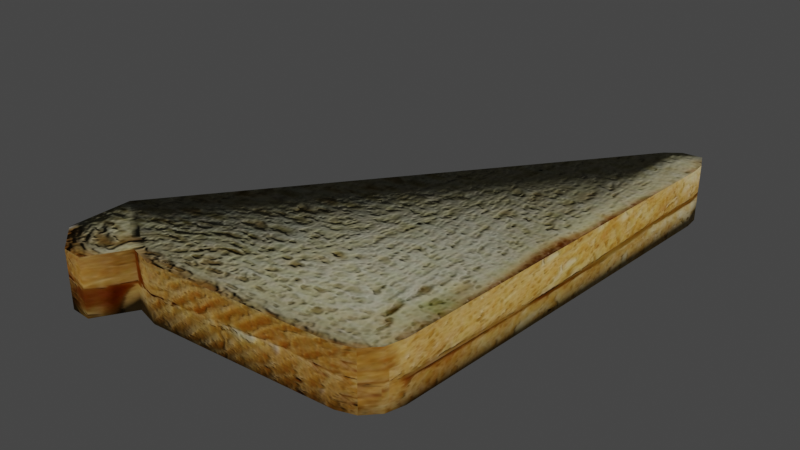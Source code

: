 # Source: Sandwich.blend  (saved by Blender 3.3.6; exported with 4.5.12 LTS)
import bpy
from mathutils import Matrix  # noqa: F401  (used for matrix-valued properties, if any)

bpy.ops.wm.read_factory_settings(use_empty=True)
scene = bpy.context.scene
scene.name = 'Scene'

# ---- collections
col_collection = bpy.data.collections.new('Collection'); scene.collection.children.link(col_collection)

# ---- images (referenced by path relative to the original .blend; pixels are not part of the script)
import os
ASSET_DIR = os.environ.get("B2B_ASSET_DIR", "")  # directory of the original .blend (textures are referenced by path, not embedded)
HERE = os.path.dirname(os.path.abspath(__file__))  # packed textures are extracted next to this script under _unpacked/

def load_image(name, relpath, width, height, colorspace="sRGB"):
    """Load a texture the original file referenced (path relative to the .blend, or extracted next to this script)."""
    p = next((c for c in (os.path.join(HERE, relpath), os.path.join(ASSET_DIR, relpath)) if relpath and os.path.exists(c)), "")
    if p:
        img = bpy.data.images.load(p, check_existing=True)
        img.name = name
    else:  # same state as the original file: an image datablock whose file is absent (Cycles renders it pink)
        img = bpy.data.images.new(name, width, height)
        img.source = "FILE"
        img.filepath = "//" + (relpath or name)
    img.colorspace_settings.name = colorspace
    return img
img_sandwitch2_png = load_image('Sandwitch2.png', '_unpacked/Sandwitch2.b9821ad6.png', 800, 512, 'sRGB')
img_sandwitch_normal_png = load_image('Sandwitch_NORMAL.png', '_unpacked/Sandwitch_NORMAL.30e8c0d8.png', 800, 512, 'sRGB')

# ---- materials (node trees are filled in below, after node groups)
mat_material = bpy.data.materials.new('Material')
mat_material.alpha_threshold = 0.0
mat_material.use_transparent_shadow = False
mat_material.roughness = 0.5
mat_material.line_color = (0.0, 0.0, 0.0, 1.0)

# ---- material node trees
mat_material.use_nodes = True; mat_material.node_tree.nodes.clear()
_N = mat_material.node_tree.nodes; _L = mat_material.node_tree.links
n0 = _N.new('ShaderNodeOutputMaterial'); n0.name = 'Material Output'; n0.location = (300, 300)
n1 = _N.new('ShaderNodeBsdfPrincipled'); n1.name = 'Principled BSDF'; n1.location = (10, 300)
n1.distribution = 'GGX'
n1.subsurface_method = 'RANDOM_WALK_SKIN'
n1.inputs[3].default_value = 1.45
n1.inputs[13].default_value = 0.0
n1.inputs[27].default_value = (0.0, 0.0, 0.0, 1.0)
n1.inputs[28].default_value = 1.0
n2 = _N.new('ShaderNodeTexImage'); n2.name = 'Image Texture'; n2.location = (-417, 313)
n2.image = img_sandwitch2_png
n3 = _N.new('ShaderNodeNormalMap'); n3.name = 'Normal Map'; n3.location = (-259, -147)
n4 = _N.new('ShaderNodeTexImage'); n4.name = 'Image Texture.001'; n4.location = (-527, -172)
n4.image = img_sandwitch_normal_png
_L.new(n1.outputs[0], n0.inputs[0])
_L.new(n2.outputs[0], n1.inputs[0])
_L.new(n4.outputs[0], n3.inputs[1])
_L.new(n3.outputs[0], n1.inputs[5])
n0.is_active_output = True

# ---- world
world_world = bpy.data.worlds.new('World'); scene.world = world_world
world_world.use_nodes = True; world_world.node_tree.nodes.clear()
_N = world_world.node_tree.nodes; _L = world_world.node_tree.links
n0 = _N.new('ShaderNodeOutputWorld'); n0.name = 'World Output'; n0.location = (300, 300)
n1 = _N.new('ShaderNodeBackground'); n1.name = 'Background'; n1.location = (10, 300)
n1.inputs[0].default_value = (0.05088, 0.05088, 0.05088, 1.0)
_L.new(n1.outputs[0], n0.inputs[0])
n0.is_active_output = True
world_world.color = (0.05088, 0.05088, 0.05088)
world_world.use_sun_shadow = False
world_world.sun_shadow_jitter_overblur = 0.0

# ---- meshes
me_cube_001 = bpy.data.meshes.new('Cube.001')
me_cube_001.from_pydata([(-1.315, -0.6097, -0.1773), (-1.315, -0.6097, 0.1773), (0.5995, 1.847, -0.1773), (0.8669, 1.719, -0.1773), (0.688, 1.914, -0.1773), (0.8102, 1.924, -0.1773), (0.8582, 1.816, -0.1773), (0.8669, 1.719, 0.1773), (0.5995, 1.847, 0.1773), (0.8582, 1.816, 0.1773), (0.8102, 1.924, 0.1773), (0.688, 1.914, 0.1773), (0.7101, -0.7007, -0.1773), (0.4848, -0.9344, -0.1773), (0.6777, -0.8124, -0.1773), (0.5952, -0.8979, -0.1773), (0.4848, -0.9344, 0.1773), (0.7101, -0.7007, 0.1773), (0.5952, -0.8979, 0.1773), (0.6777, -0.8124, 0.1773), (-0.6943, -0.9888, -0.1773), (-1.311, -1.001, -0.1773), (-0.8539, -0.9434, -0.1773), (-0.9921, -1.171, -0.1773), (-1.125, -1.162, -0.1773), (-1.311, -1.001, 0.1773), (-0.6943, -0.9888, 0.1773), (-1.125, -1.162, 0.1773), (-0.9921, -1.171, 0.1773), (-0.8539, -0.9434, 0.1773)], [], [(16, 20, 13), (25, 0, 21), (1, 2, 0), (3, 9, 7), (6, 10, 9), (5, 11, 10), (11, 2, 8), (7, 12, 3), (13, 18, 16), (15, 19, 18), (14, 17, 19), (17, 1, 26), (26, 22, 20), (29, 23, 22), (28, 24, 23), (27, 21, 24), (24, 21, 22), (16, 26, 20), (25, 1, 0), (1, 8, 2), (3, 6, 9), (6, 5, 10), (5, 4, 11), (11, 4, 2), (7, 17, 12), (13, 15, 18), (15, 14, 19), (14, 12, 17), (17, 7, 8), (7, 9, 8), (9, 10, 11), (11, 8, 9), (8, 1, 17), (1, 25, 29), (25, 27, 29), (27, 28, 29), (29, 26, 1), (26, 16, 17), (16, 18, 19), (19, 17, 16), (26, 29, 22), (29, 28, 23), (28, 27, 24), (27, 25, 21), (21, 0, 22), (0, 2, 12), (22, 0, 20), (2, 4, 6), (4, 5, 6), (6, 3, 2), (3, 12, 2), (12, 14, 13), (14, 15, 13), (13, 20, 12), (12, 20, 0), (22, 23, 24)])
me_cube_001.polygons.foreach_set('use_smooth', [True] * 56)
_uv = me_cube_001.uv_layers.new(name='UVMap')
_uv.uv.foreach_set('vector', [0.6124, 0.9418, 0.8235, 0.3405, 0.8235, 0.9418, 0.9998, 0.0008775, 0.8253, 0.1345, 0.8253, 0.0008775, 0.9998, 0.1345, 0.8253, 0.8793, 0.8253, 0.1345, 0.6043, 0.9219, 0.4517, 0.9579, 0.4517, 0.9219, 0.6042, 0.9579, 0.4517, 0.9994, 0.4517, 0.9579, 0.8253, 0.9997, 0.9998, 0.941, 0.9998, 0.9997, 0.9998, 0.941, 0.8253, 0.8793, 0.9998, 0.8793, 0.4517, 0.9219, 0.6043, 0.06958, 0.6043, 0.9219, 0.8235, 0.9418, 0.6124, 0.9965, 0.6124, 0.9418, 0.6043, 0.0006697, 0.4517, 0.03026, 0.4517, 0.0006697, 0.6043, 0.03026, 0.4517, 0.06958, 0.4517, 0.03026, 0.4085, 0.1527, -0.0004032, 0.1901, 0.1195, 0.06453, 0.6124, 0.3405, 0.8235, 0.2563, 0.8235, 0.3405, 0.6124, 0.2563, 0.8235, 0.1834, 0.8235, 0.2563, 0.6124, 0.1834, 0.8235, 0.1135, 0.8235, 0.1834, 0.6122, 0.1135, 0.8234, 0.01621, 0.8234, 0.1135, 0.04332, 0.01156, 0.0005295, 0.06624, 0.09227, 0.0875, 0.6124, 0.9418, 0.6124, 0.3405, 0.8235, 0.3405, 0.9998, 0.0008775, 0.9998, 0.1345, 0.8253, 0.1345, 0.9998, 0.1345, 0.9998, 0.8793, 0.8253, 0.8793, 0.6043, 0.9219, 0.6043, 0.9579, 0.4517, 0.9579, 0.6042, 0.9579, 0.6042, 0.9994, 0.4517, 0.9994, 0.8253, 0.9997, 0.8253, 0.941, 0.9998, 0.941, 0.9998, 0.941, 0.8253, 0.941, 0.8253, 0.8793, 0.4517, 0.9219, 0.4517, 0.06958, 0.6043, 0.06958, 0.8235, 0.9418, 0.8235, 0.9965, 0.6124, 0.9965, 0.6043, 0.0006697, 0.6043, 0.03026, 0.4517, 0.03026, 0.6043, 0.03026, 0.6043, 0.06958, 0.4517, 0.06958, 0.4085, 0.1527, 0.4359, 0.9276, 0.3805, 0.9692, 0.4359, 0.9276, 0.4341, 0.9583, 0.3805, 0.9692, 0.4341, 0.9583, 0.4244, 0.9922, 0.3985, 0.9905, 0.3985, 0.9905, 0.3805, 0.9692, 0.4341, 0.9583, 0.3805, 0.9692, -0.0004032, 0.1901, 0.4085, 0.1527, -0.0004032, 0.1901, 0.0005295, 0.06624, 0.09227, 0.0875, 0.0005295, 0.06624, 0.04332, 0.01156, 0.09227, 0.0875, 0.04332, 0.01156, 0.07018, 0.008792, 0.09227, 0.0875, 0.09227, 0.0875, 0.1195, 0.06453, -0.0004032, 0.1901, 0.1195, 0.06453, 0.3628, 0.07865, 0.4085, 0.1527, 0.3628, 0.07865, 0.3852, 0.09021, 0.4019, 0.1173, 0.4019, 0.1173, 0.4085, 0.1527, 0.3628, 0.07865, 0.6124, 0.3405, 0.6124, 0.2563, 0.8235, 0.2563, 0.6124, 0.2563, 0.6124, 0.1834, 0.8235, 0.1834, 0.6124, 0.1834, 0.6124, 0.1135, 0.8235, 0.1135, 0.6122, 0.1135, 0.6122, 0.01621, 0.8234, 0.01621, 0.0005295, 0.06624, -0.0004032, 0.1901, 0.09227, 0.0875, -0.0004032, 0.1901, 0.3805, 0.9692, 0.4085, 0.1527, 0.09227, 0.0875, -0.0004032, 0.1901, 0.1195, 0.06453, 0.3805, 0.9692, 0.3985, 0.9905, 0.4341, 0.9583, 0.3985, 0.9905, 0.4244, 0.9922, 0.4341, 0.9583, 0.4341, 0.9583, 0.4359, 0.9276, 0.3805, 0.9692, 0.4359, 0.9276, 0.4085, 0.1527, 0.3805, 0.9692, 0.4085, 0.1527, 0.4019, 0.1173, 0.3628, 0.07865, 0.4019, 0.1173, 0.3852, 0.09021, 0.3628, 0.07865, 0.3628, 0.07865, 0.1195, 0.06453, 0.4085, 0.1527, 0.4085, 0.1527, 0.1195, 0.06453, -0.0004032, 0.1901, 0.09227, 0.0875, 0.07018, 0.008792, 0.04332, 0.01156])
me_cube_001.materials.append(mat_material)
me_cube_001.update()

# ---- objects
ob_cube = bpy.data.objects.new('Cube', me_cube_001)

# ---- transforms, parenting, visibility, modifiers, constraints
ob_cube.location = (-1.164, -0.4158, 0.0)

# ---- collection membership
col_collection.objects.link(ob_cube)

# ---- scene / render settings (as saved in the file)
scene.frame_start = 1; scene.frame_end = 250; scene.frame_set(1)
scene.render.engine = 'BLENDER_EEVEE_NEXT'
scene.cycles.sampling_pattern = 'TABULATED_SOBOL'
scene.cycles.use_light_tree = False
scene.view_settings.view_transform = 'Filmic'
bpy.context.view_layer.update()

# ---- added for rendering (the .blend has no active camera and no usable light): camera, sun
cam_auto = bpy.data.cameras.new('AutoCamera')
cam_auto.lens = 50.0
cam_auto.sensor_width = 36.0
cam_auto.clip_end = 1000.0
ob_auto_camera = bpy.data.objects.new('AutoCamera', cam_auto)
scene.collection.objects.link(ob_auto_camera)
ob_auto_camera.location = (2.13046, -4.26144, 2.81473)
ob_auto_camera.rotation_euler = (1.09748, -7.21219e-08, 0.694738)
scene.camera = ob_auto_camera
light_auto_sun = bpy.data.lights.new('AutoSun', 'SUN')
light_auto_sun.energy = 3.0
light_auto_sun.angle = 0.0523599
ob_auto_sun = bpy.data.objects.new('AutoSun', light_auto_sun)
scene.collection.objects.link(ob_auto_sun)
ob_auto_sun.rotation_euler = (0.872665, 0.174533, 0.523599)
bpy.context.view_layer.update()
